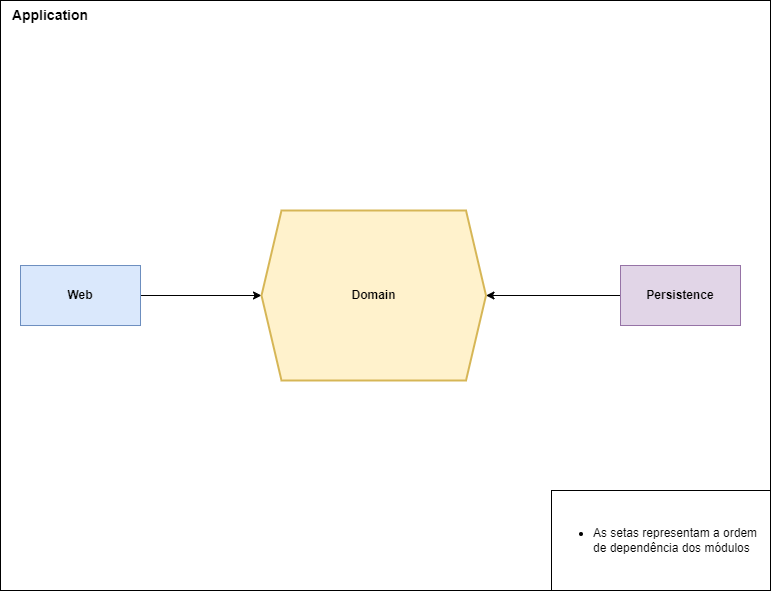

The diagram above was exported from draw.io. Its source (the exported page's mxGraphModel, read from the mxfile embedded in the PNG):
<mxGraphModel dx="1793" dy="884" grid="1" gridSize="10" guides="1" tooltips="1" connect="1" arrows="1" fold="1" page="1" pageScale="1" pageWidth="827" pageHeight="1169" math="0" shadow="0">
  <root>
    <mxCell id="0" />
    <mxCell id="1" parent="0" />
    <mxCell id="sDk7MCH-rYW0jhJ5VKQf-3" value="" style="rounded=0;whiteSpace=wrap;html=1;strokeWidth=1;" vertex="1" parent="1">
      <mxGeometry x="29" y="40" width="770" height="590" as="geometry" />
    </mxCell>
    <mxCell id="sDk7MCH-rYW0jhJ5VKQf-5" value="&lt;font style=&quot;font-size: 14px;&quot;&gt;&lt;b&gt;Application&lt;/b&gt;&lt;/font&gt;" style="text;html=1;strokeColor=none;fillColor=none;align=center;verticalAlign=middle;whiteSpace=wrap;rounded=0;" vertex="1" parent="1">
      <mxGeometry x="29" y="40" width="100" height="30" as="geometry" />
    </mxCell>
    <mxCell id="sDk7MCH-rYW0jhJ5VKQf-11" style="edgeStyle=orthogonalEdgeStyle;rounded=0;orthogonalLoop=1;jettySize=auto;html=1;" edge="1" parent="1" source="sDk7MCH-rYW0jhJ5VKQf-7" target="sDk7MCH-rYW0jhJ5VKQf-2">
      <mxGeometry relative="1" as="geometry" />
    </mxCell>
    <mxCell id="sDk7MCH-rYW0jhJ5VKQf-7" value="&lt;b&gt;Persistence&lt;/b&gt;" style="rounded=0;whiteSpace=wrap;html=1;fillColor=#e1d5e7;strokeColor=#9673a6;" vertex="1" parent="1">
      <mxGeometry x="649" y="305" width="120" height="60" as="geometry" />
    </mxCell>
    <mxCell id="sDk7MCH-rYW0jhJ5VKQf-10" style="edgeStyle=orthogonalEdgeStyle;rounded=0;orthogonalLoop=1;jettySize=auto;html=1;entryX=0;entryY=0.5;entryDx=0;entryDy=0;" edge="1" parent="1" source="sDk7MCH-rYW0jhJ5VKQf-9" target="sDk7MCH-rYW0jhJ5VKQf-2">
      <mxGeometry relative="1" as="geometry" />
    </mxCell>
    <mxCell id="sDk7MCH-rYW0jhJ5VKQf-9" value="&lt;b&gt;Web&lt;/b&gt;" style="rounded=0;whiteSpace=wrap;html=1;fillColor=#dae8fc;strokeColor=#6c8ebf;" vertex="1" parent="1">
      <mxGeometry x="49" y="305.01" width="120" height="60" as="geometry" />
    </mxCell>
    <mxCell id="sDk7MCH-rYW0jhJ5VKQf-12" value="Domain" style="group" vertex="1" connectable="0" parent="1">
      <mxGeometry x="290" y="250" width="224.5" height="170" as="geometry" />
    </mxCell>
    <mxCell id="sDk7MCH-rYW0jhJ5VKQf-2" value="&lt;b&gt;Domain&lt;/b&gt;" style="shape=hexagon;perimeter=hexagonPerimeter2;whiteSpace=wrap;html=1;fixedSize=1;strokeWidth=2;fillColor=#fff2cc;strokeColor=#d6b656;" vertex="1" parent="sDk7MCH-rYW0jhJ5VKQf-12">
      <mxGeometry width="224.5" height="170.00000000000006" as="geometry" />
    </mxCell>
    <mxCell id="sDk7MCH-rYW0jhJ5VKQf-13" value="&lt;ul&gt;&lt;li&gt;As setas representam a ordem de dependência dos módulos&lt;/li&gt;&lt;/ul&gt;" style="rounded=0;whiteSpace=wrap;html=1;align=left;" vertex="1" parent="1">
      <mxGeometry x="580" y="530" width="219" height="100" as="geometry" />
    </mxCell>
  </root>
</mxGraphModel>